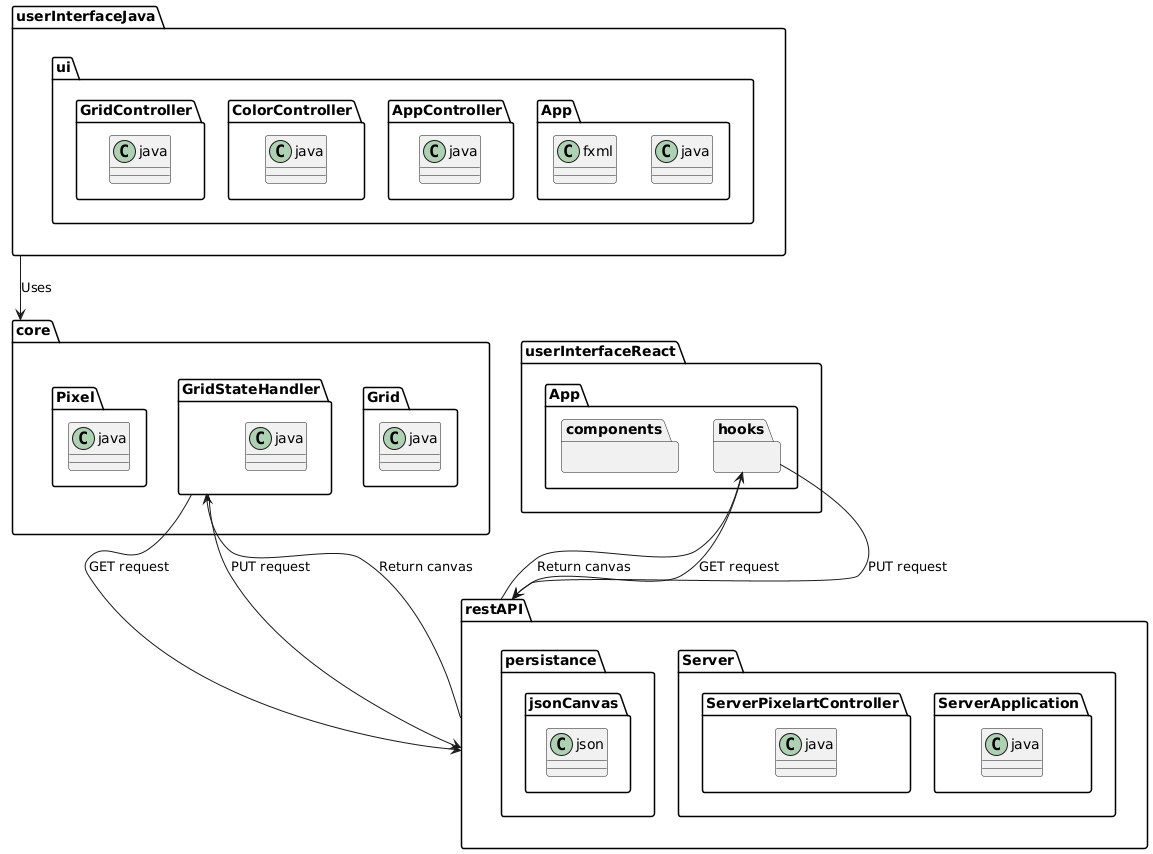

The diagram above was rendered by PlantUML. Its source (embedded in the PNG):
@startuml
skinparam classAttributeIconSize 0
skinparam nodePadding 10

package userInterfaceJava{
  package ui {
    class App.java
    class AppController.java
    class ColorController.java
    class GridController.java 
    class App.fxml
  }
}

package core {
  class Grid.java
  class GridStateHandler.java
  class Pixel.java
}

package restAPI {
  package Server {
  class ServerApplication.java
  class ServerPixelartController.java
  }

  package persistance{
    package jsonCanvas {}
  }
}


package userInterfaceReact{
  
  package App {
    package hooks {}
    package components {}
  }
  
}

package core {
  class Grid.java
  class GridStateHandler.java
  class Pixel.java
}

package restAPI {
  package Server {
  class ServerApplication.java
  class ServerPixelartController.java
  }
  package persistance{
    class jsonCanvas.json
  }
}

restAPI --> hooks : "Return canvas           "
hooks --> restAPI : "GET request                 "
hooks --> restAPI : "PUT request     "
GridStateHandler --> restAPI : "GET request      "
restAPI --> GridStateHandler : "Return canvas "
GridStateHandler --> restAPI : "PUT request          "
userInterfaceJava --> core : "Uses"
@enduml